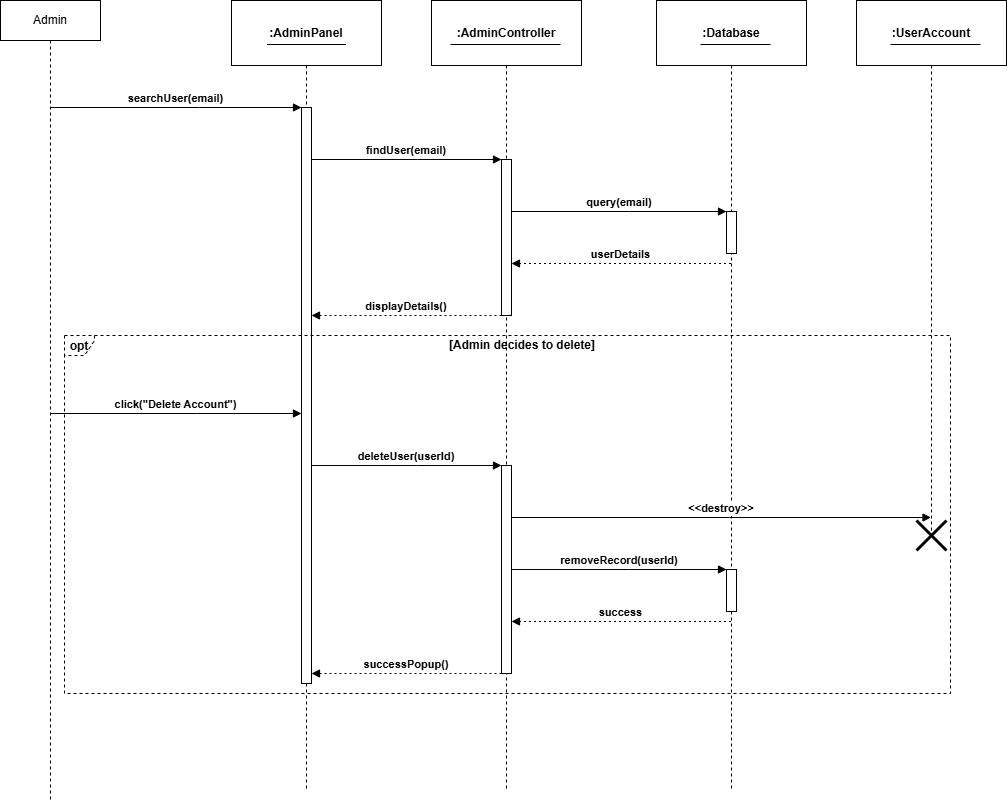

The diagram above was exported from draw.io. Its source (the exported page's mxGraphModel, read from the mxfile embedded in the PNG):
<mxGraphModel dx="1906" dy="1005" grid="1" gridSize="10" guides="1" tooltips="1" connect="1" arrows="1" fold="1" page="1" pageScale="1" pageWidth="827" pageHeight="1169" math="0" shadow="0">
  <root>
    <mxCell id="0" />
    <mxCell id="1" parent="0" />
    <mxCell id="k4X8jxGo7dTYmNYDDokH-2" parent="1" style="shape=umlLifeline;perimeter=lifelinePerimeter;whiteSpace=wrap;container=1;dropTarget=0;collapsible=0;recursiveResize=0;outlineConnect=0;portConstraint=eastwest;newEdgeStyle={&quot;edgeStyle&quot;:&quot;elbowEdgeStyle&quot;,&quot;elbow&quot;:&quot;vertical&quot;,&quot;curved&quot;:0,&quot;rounded&quot;:0};size=65;fontStyle=1" value=":AdminPanel" vertex="1">
      <mxGeometry height="788" width="150" x="251" y="20" as="geometry" />
    </mxCell>
    <mxCell id="k4X8jxGo7dTYmNYDDokH-3" parent="k4X8jxGo7dTYmNYDDokH-2" style="points=[];perimeter=orthogonalPerimeter;outlineConnect=0;targetShapes=umlLifeline;portConstraint=eastwest;newEdgeStyle={&quot;edgeStyle&quot;:&quot;elbowEdgeStyle&quot;,&quot;elbow&quot;:&quot;vertical&quot;,&quot;curved&quot;:0,&quot;rounded&quot;:0}" value="" vertex="1">
      <mxGeometry height="576" width="10" x="70" y="107" as="geometry" />
    </mxCell>
    <mxCell id="k4X8jxGo7dTYmNYDDokH-4" parent="1" style="shape=umlLifeline;perimeter=lifelinePerimeter;whiteSpace=wrap;container=1;dropTarget=0;collapsible=0;recursiveResize=0;outlineConnect=0;portConstraint=eastwest;newEdgeStyle={&quot;edgeStyle&quot;:&quot;elbowEdgeStyle&quot;,&quot;elbow&quot;:&quot;vertical&quot;,&quot;curved&quot;:0,&quot;rounded&quot;:0};size=65;fontStyle=1" value=":AdminController" vertex="1">
      <mxGeometry height="788" width="150" x="451" y="20" as="geometry" />
    </mxCell>
    <mxCell id="k4X8jxGo7dTYmNYDDokH-5" parent="k4X8jxGo7dTYmNYDDokH-4" style="points=[];perimeter=orthogonalPerimeter;outlineConnect=0;targetShapes=umlLifeline;portConstraint=eastwest;newEdgeStyle={&quot;edgeStyle&quot;:&quot;elbowEdgeStyle&quot;,&quot;elbow&quot;:&quot;vertical&quot;,&quot;curved&quot;:0,&quot;rounded&quot;:0}" value="" vertex="1">
      <mxGeometry height="156" width="10" x="70" y="159" as="geometry" />
    </mxCell>
    <mxCell id="k4X8jxGo7dTYmNYDDokH-6" parent="k4X8jxGo7dTYmNYDDokH-4" style="points=[];perimeter=orthogonalPerimeter;outlineConnect=0;targetShapes=umlLifeline;portConstraint=eastwest;newEdgeStyle={&quot;edgeStyle&quot;:&quot;elbowEdgeStyle&quot;,&quot;elbow&quot;:&quot;vertical&quot;,&quot;curved&quot;:0,&quot;rounded&quot;:0}" value="" vertex="1">
      <mxGeometry height="208" width="10" x="70" y="465" as="geometry" />
    </mxCell>
    <mxCell id="k4X8jxGo7dTYmNYDDokH-7" parent="1" style="shape=umlLifeline;perimeter=lifelinePerimeter;whiteSpace=wrap;container=1;dropTarget=0;collapsible=0;recursiveResize=0;outlineConnect=0;portConstraint=eastwest;newEdgeStyle={&quot;edgeStyle&quot;:&quot;elbowEdgeStyle&quot;,&quot;elbow&quot;:&quot;vertical&quot;,&quot;curved&quot;:0,&quot;rounded&quot;:0};size=65;fontStyle=1" value=":Database" vertex="1">
      <mxGeometry height="788" width="150" x="676" y="20" as="geometry" />
    </mxCell>
    <mxCell id="k4X8jxGo7dTYmNYDDokH-8" parent="k4X8jxGo7dTYmNYDDokH-7" style="points=[];perimeter=orthogonalPerimeter;outlineConnect=0;targetShapes=umlLifeline;portConstraint=eastwest;newEdgeStyle={&quot;edgeStyle&quot;:&quot;elbowEdgeStyle&quot;,&quot;elbow&quot;:&quot;vertical&quot;,&quot;curved&quot;:0,&quot;rounded&quot;:0}" value="" vertex="1">
      <mxGeometry height="42" width="10" x="70" y="211" as="geometry" />
    </mxCell>
    <mxCell id="k4X8jxGo7dTYmNYDDokH-9" parent="k4X8jxGo7dTYmNYDDokH-7" style="points=[];perimeter=orthogonalPerimeter;outlineConnect=0;targetShapes=umlLifeline;portConstraint=eastwest;newEdgeStyle={&quot;edgeStyle&quot;:&quot;elbowEdgeStyle&quot;,&quot;elbow&quot;:&quot;vertical&quot;,&quot;curved&quot;:0,&quot;rounded&quot;:0}" value="" vertex="1">
      <mxGeometry height="42" width="10" x="70" y="569" as="geometry" />
    </mxCell>
    <mxCell id="k4X8jxGo7dTYmNYDDokH-10" parent="1" style="shape=umlLifeline;perimeter=lifelinePerimeter;whiteSpace=wrap;container=1;dropTarget=0;collapsible=0;recursiveResize=0;outlineConnect=0;portConstraint=eastwest;newEdgeStyle={&quot;edgeStyle&quot;:&quot;elbowEdgeStyle&quot;,&quot;elbow&quot;:&quot;vertical&quot;,&quot;curved&quot;:0,&quot;rounded&quot;:0};size=65;fontStyle=1" value=":UserAccount" vertex="1">
      <mxGeometry height="530" width="150" x="876" y="20" as="geometry" />
    </mxCell>
    <mxCell id="k4X8jxGo7dTYmNYDDokH-11" parent="1" style="shape=umlFrame;dashed=1;pointerEvents=0;dropTarget=0;strokeColor=#000000;height=20;width=30;fontStyle=1" value="opt" vertex="1">
      <mxGeometry height="358" width="886" x="84" y="355" as="geometry" />
    </mxCell>
    <mxCell id="k4X8jxGo7dTYmNYDDokH-12" parent="k4X8jxGo7dTYmNYDDokH-11" style="text;strokeColor=none;fillColor=none;align=center;verticalAlign=middle;whiteSpace=wrap;fontStyle=1" value="[Admin decides to delete]" vertex="1">
      <mxGeometry height="20" width="855.7266514806378" x="30.273348519362187" as="geometry" />
    </mxCell>
    <mxCell id="k4X8jxGo7dTYmNYDDokH-13" edge="1" parent="1" source="lt-9ejDFfsu_nCI_PU_X-1" style="verticalAlign=bottom;edgeStyle=elbowEdgeStyle;elbow=vertical;curved=0;rounded=0;endArrow=block;fontStyle=1" target="k4X8jxGo7dTYmNYDDokH-3" value="searchUser(email)">
      <mxGeometry relative="1" as="geometry">
        <Array as="points">
          <mxPoint x="219" y="127" />
        </Array>
        <mxPoint x="37" y="127" as="sourcePoint" />
      </mxGeometry>
    </mxCell>
    <mxCell id="k4X8jxGo7dTYmNYDDokH-14" edge="1" parent="1" source="k4X8jxGo7dTYmNYDDokH-3" style="verticalAlign=bottom;edgeStyle=elbowEdgeStyle;elbow=vertical;curved=0;rounded=0;endArrow=block;fontStyle=1" target="k4X8jxGo7dTYmNYDDokH-5" value="findUser(email)">
      <mxGeometry relative="1" as="geometry">
        <Array as="points">
          <mxPoint x="437" y="179" />
        </Array>
      </mxGeometry>
    </mxCell>
    <mxCell id="k4X8jxGo7dTYmNYDDokH-15" edge="1" parent="1" source="k4X8jxGo7dTYmNYDDokH-5" style="verticalAlign=bottom;edgeStyle=elbowEdgeStyle;elbow=vertical;curved=0;rounded=0;endArrow=block;fontStyle=1" target="k4X8jxGo7dTYmNYDDokH-8" value="query(email)">
      <mxGeometry relative="1" as="geometry">
        <Array as="points">
          <mxPoint x="649" y="231" />
        </Array>
      </mxGeometry>
    </mxCell>
    <mxCell id="k4X8jxGo7dTYmNYDDokH-16" edge="1" parent="1" source="k4X8jxGo7dTYmNYDDokH-7" style="verticalAlign=bottom;edgeStyle=elbowEdgeStyle;elbow=vertical;curved=0;rounded=0;dashed=1;dashPattern=2 3;endArrow=block;fontStyle=1" target="k4X8jxGo7dTYmNYDDokH-5" value="userDetails">
      <mxGeometry relative="1" as="geometry">
        <Array as="points">
          <mxPoint x="650" y="283" />
        </Array>
      </mxGeometry>
    </mxCell>
    <mxCell id="k4X8jxGo7dTYmNYDDokH-17" edge="1" parent="1" source="k4X8jxGo7dTYmNYDDokH-5" style="verticalAlign=bottom;edgeStyle=elbowEdgeStyle;elbow=vertical;curved=0;rounded=0;dashed=1;dashPattern=2 3;endArrow=block;fontStyle=1" target="k4X8jxGo7dTYmNYDDokH-3" value="displayDetails()">
      <mxGeometry relative="1" as="geometry">
        <Array as="points">
          <mxPoint x="438" y="335" />
        </Array>
      </mxGeometry>
    </mxCell>
    <mxCell id="k4X8jxGo7dTYmNYDDokH-18" edge="1" parent="1" source="lt-9ejDFfsu_nCI_PU_X-1" style="verticalAlign=bottom;edgeStyle=elbowEdgeStyle;elbow=vertical;curved=0;rounded=0;endArrow=block;fontStyle=1" target="k4X8jxGo7dTYmNYDDokH-3" value="click(&quot;Delete Account&quot;)">
      <mxGeometry relative="1" as="geometry">
        <Array as="points">
          <mxPoint x="217" y="433" />
        </Array>
        <mxPoint x="37" y="433" as="sourcePoint" />
      </mxGeometry>
    </mxCell>
    <mxCell id="k4X8jxGo7dTYmNYDDokH-19" edge="1" parent="1" source="k4X8jxGo7dTYmNYDDokH-3" style="verticalAlign=bottom;edgeStyle=elbowEdgeStyle;elbow=vertical;curved=0;rounded=0;endArrow=block;fontStyle=1" target="k4X8jxGo7dTYmNYDDokH-6" value="deleteUser(userId)">
      <mxGeometry relative="1" as="geometry">
        <Array as="points">
          <mxPoint x="437" y="485" />
        </Array>
      </mxGeometry>
    </mxCell>
    <mxCell id="k4X8jxGo7dTYmNYDDokH-20" edge="1" parent="1" source="k4X8jxGo7dTYmNYDDokH-6" style="verticalAlign=bottom;edgeStyle=elbowEdgeStyle;elbow=vertical;curved=0;rounded=0;endArrow=block;fontStyle=1" target="k4X8jxGo7dTYmNYDDokH-10" value="&lt;&lt;destroy&gt;&gt;">
      <mxGeometry relative="1" as="geometry">
        <Array as="points">
          <mxPoint x="749" y="537" />
        </Array>
      </mxGeometry>
    </mxCell>
    <mxCell id="k4X8jxGo7dTYmNYDDokH-21" edge="1" parent="1" source="k4X8jxGo7dTYmNYDDokH-6" style="verticalAlign=bottom;edgeStyle=elbowEdgeStyle;elbow=vertical;curved=0;rounded=0;endArrow=block;fontStyle=1" target="k4X8jxGo7dTYmNYDDokH-9" value="removeRecord(userId)">
      <mxGeometry relative="1" as="geometry">
        <Array as="points">
          <mxPoint x="649" y="589" />
        </Array>
      </mxGeometry>
    </mxCell>
    <mxCell id="k4X8jxGo7dTYmNYDDokH-22" edge="1" parent="1" source="k4X8jxGo7dTYmNYDDokH-7" style="verticalAlign=bottom;edgeStyle=elbowEdgeStyle;elbow=vertical;curved=0;rounded=0;dashed=1;dashPattern=2 3;endArrow=block;fontStyle=1" target="k4X8jxGo7dTYmNYDDokH-6" value="success">
      <mxGeometry relative="1" as="geometry">
        <Array as="points">
          <mxPoint x="650" y="641" />
        </Array>
      </mxGeometry>
    </mxCell>
    <mxCell id="k4X8jxGo7dTYmNYDDokH-23" edge="1" parent="1" source="k4X8jxGo7dTYmNYDDokH-6" style="verticalAlign=bottom;edgeStyle=elbowEdgeStyle;elbow=vertical;curved=0;rounded=0;dashed=1;dashPattern=2 3;endArrow=block;fontStyle=1" target="k4X8jxGo7dTYmNYDDokH-3" value="successPopup()">
      <mxGeometry relative="1" as="geometry">
        <Array as="points">
          <mxPoint x="438" y="693" />
        </Array>
      </mxGeometry>
    </mxCell>
    <mxCell id="k4X8jxGo7dTYmNYDDokH-24" parent="1" style="line;strokeWidth=1;fillColor=none;align=left;verticalAlign=middle;spacingTop=-1;spacingLeft=3;spacingRight=3;rotatable=0;labelPosition=right;points=[];portConstraint=eastwest;strokeColor=inherit;" value="" vertex="1">
      <mxGeometry height="8" width="79" x="286.5" y="60" as="geometry" />
    </mxCell>
    <mxCell id="k4X8jxGo7dTYmNYDDokH-25" parent="1" style="line;strokeWidth=1;fillColor=none;align=left;verticalAlign=middle;spacingTop=-1;spacingLeft=3;spacingRight=3;rotatable=0;labelPosition=right;points=[];portConstraint=eastwest;strokeColor=inherit;" value="" vertex="1">
      <mxGeometry height="8" width="110" x="470" y="60" as="geometry" />
    </mxCell>
    <mxCell id="k4X8jxGo7dTYmNYDDokH-26" parent="1" style="line;strokeWidth=1;fillColor=none;align=left;verticalAlign=middle;spacingTop=-1;spacingLeft=3;spacingRight=3;rotatable=0;labelPosition=right;points=[];portConstraint=eastwest;strokeColor=inherit;" value="" vertex="1">
      <mxGeometry height="8" width="70" x="720.0000000000001" y="60" as="geometry" />
    </mxCell>
    <mxCell id="k4X8jxGo7dTYmNYDDokH-27" parent="1" style="line;strokeWidth=1;fillColor=none;align=left;verticalAlign=middle;spacingTop=-1;spacingLeft=3;spacingRight=3;rotatable=0;labelPosition=right;points=[];portConstraint=eastwest;strokeColor=inherit;" value="" vertex="1">
      <mxGeometry height="8" width="90" x="910" y="60" as="geometry" />
    </mxCell>
    <mxCell id="k4X8jxGo7dTYmNYDDokH-28" parent="1" style="shape=umlDestroy;whiteSpace=wrap;html=1;strokeWidth=3;targetShapes=umlLifeline;" value="" vertex="1">
      <mxGeometry height="30" width="30" x="936" y="540" as="geometry" />
    </mxCell>
    <mxCell id="lt-9ejDFfsu_nCI_PU_X-1" parent="1" style="shape=umlLifeline;perimeter=lifelinePerimeter;whiteSpace=wrap;html=1;container=1;dropTarget=0;collapsible=0;recursiveResize=0;outlineConnect=0;portConstraint=eastwest;newEdgeStyle={&quot;curved&quot;:0,&quot;rounded&quot;:0};" value="Admin" vertex="1">
      <mxGeometry height="800" width="100" x="20" y="20" as="geometry" />
    </mxCell>
  </root>
</mxGraphModel>